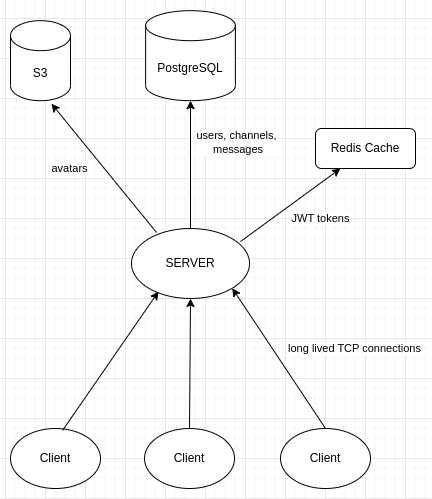

The diagram above was exported from draw.io. Its source (the exported page's mxGraphModel, read from the mxfile embedded in the PNG):
<mxGraphModel dx="1434" dy="1886" grid="1" gridSize="10" guides="1" tooltips="1" connect="1" arrows="1" fold="1" page="1" pageScale="1" pageWidth="850" pageHeight="1100" math="0" shadow="0">
  <root>
    <mxCell id="0" />
    <mxCell id="1" parent="0" />
    <mxCell id="bMOwPH9pfjI_lrcNT9A0-1" value="Client" style="ellipse;whiteSpace=wrap;html=1;" vertex="1" parent="1">
      <mxGeometry x="205.01" y="-270" width="90" height="60" as="geometry" />
    </mxCell>
    <mxCell id="bMOwPH9pfjI_lrcNT9A0-2" value="SERVER" style="ellipse;whiteSpace=wrap;html=1;" vertex="1" parent="1">
      <mxGeometry x="326.01" y="-470" width="118" height="70" as="geometry" />
    </mxCell>
    <mxCell id="bMOwPH9pfjI_lrcNT9A0-3" value="Client" style="ellipse;whiteSpace=wrap;html=1;" vertex="1" parent="1">
      <mxGeometry x="339.01" y="-270" width="90" height="60" as="geometry" />
    </mxCell>
    <mxCell id="bMOwPH9pfjI_lrcNT9A0-4" value="Client" style="ellipse;whiteSpace=wrap;html=1;" vertex="1" parent="1">
      <mxGeometry x="475.01" y="-270" width="90" height="60" as="geometry" />
    </mxCell>
    <mxCell id="bMOwPH9pfjI_lrcNT9A0-5" value="PostgreSQL" style="shape=cylinder3;whiteSpace=wrap;html=1;boundedLbl=1;backgroundOutline=1;size=15;" vertex="1" parent="1">
      <mxGeometry x="340.13" y="-687.82" width="89.75" height="90" as="geometry" />
    </mxCell>
    <mxCell id="bMOwPH9pfjI_lrcNT9A0-6" value="" style="endArrow=classic;html=1;rounded=0;exitX=0.5;exitY=0;exitDx=0;exitDy=0;entryX=1;entryY=1;entryDx=0;entryDy=0;" edge="1" parent="1" source="bMOwPH9pfjI_lrcNT9A0-4" target="bMOwPH9pfjI_lrcNT9A0-2">
      <mxGeometry width="50" height="50" relative="1" as="geometry">
        <mxPoint x="687" y="-500" as="sourcePoint" />
        <mxPoint x="737" y="-550" as="targetPoint" />
      </mxGeometry>
    </mxCell>
    <mxCell id="bMOwPH9pfjI_lrcNT9A0-11" value="long lived TCP connections" style="edgeLabel;html=1;align=center;verticalAlign=middle;resizable=0;points=[];" vertex="1" connectable="0" parent="bMOwPH9pfjI_lrcNT9A0-6">
      <mxGeometry x="0.0136" relative="1" as="geometry">
        <mxPoint x="76" y="-10" as="offset" />
      </mxGeometry>
    </mxCell>
    <mxCell id="bMOwPH9pfjI_lrcNT9A0-7" value="" style="endArrow=classic;html=1;rounded=0;exitX=0.5;exitY=0;exitDx=0;exitDy=0;entryX=0.5;entryY=1;entryDx=0;entryDy=0;" edge="1" parent="1" source="bMOwPH9pfjI_lrcNT9A0-3" target="bMOwPH9pfjI_lrcNT9A0-2">
      <mxGeometry width="50" height="50" relative="1" as="geometry">
        <mxPoint x="687" y="-500" as="sourcePoint" />
        <mxPoint x="737" y="-550" as="targetPoint" />
      </mxGeometry>
    </mxCell>
    <mxCell id="bMOwPH9pfjI_lrcNT9A0-8" value="" style="endArrow=classic;html=1;rounded=0;exitX=0.578;exitY=0.033;exitDx=0;exitDy=0;exitPerimeter=0;entryX=0.229;entryY=0.9;entryDx=0;entryDy=0;entryPerimeter=0;" edge="1" parent="1" source="bMOwPH9pfjI_lrcNT9A0-1" target="bMOwPH9pfjI_lrcNT9A0-2">
      <mxGeometry width="50" height="50" relative="1" as="geometry">
        <mxPoint x="687" y="-500" as="sourcePoint" />
        <mxPoint x="737" y="-550" as="targetPoint" />
      </mxGeometry>
    </mxCell>
    <mxCell id="bMOwPH9pfjI_lrcNT9A0-9" value="" style="endArrow=classic;html=1;rounded=0;exitX=0.5;exitY=0;exitDx=0;exitDy=0;entryX=0.5;entryY=1;entryDx=0;entryDy=0;entryPerimeter=0;" edge="1" parent="1" source="bMOwPH9pfjI_lrcNT9A0-2" target="bMOwPH9pfjI_lrcNT9A0-5">
      <mxGeometry width="50" height="50" relative="1" as="geometry">
        <mxPoint x="687" y="-500" as="sourcePoint" />
        <mxPoint x="737" y="-550" as="targetPoint" />
      </mxGeometry>
    </mxCell>
    <mxCell id="bMOwPH9pfjI_lrcNT9A0-26" value="users, channels,&lt;br&gt;&amp;nbsp;messages" style="edgeLabel;html=1;align=center;verticalAlign=middle;resizable=0;points=[];" vertex="1" connectable="0" parent="bMOwPH9pfjI_lrcNT9A0-9">
      <mxGeometry x="0.1272" y="1" relative="1" as="geometry">
        <mxPoint x="46" y="-15" as="offset" />
      </mxGeometry>
    </mxCell>
    <mxCell id="bMOwPH9pfjI_lrcNT9A0-15" value="JWT tokens" style="endArrow=classic;html=1;rounded=0;exitX=0.924;exitY=0.186;exitDx=0;exitDy=0;exitPerimeter=0;entryX=0.25;entryY=1;entryDx=0;entryDy=0;" edge="1" parent="1" source="bMOwPH9pfjI_lrcNT9A0-2" target="bMOwPH9pfjI_lrcNT9A0-23">
      <mxGeometry x="0.255" y="-29" width="50" height="50" relative="1" as="geometry">
        <mxPoint x="400" y="-470" as="sourcePoint" />
        <mxPoint x="482.80999999999995" y="-520.6421568188935" as="targetPoint" />
        <mxPoint as="offset" />
      </mxGeometry>
    </mxCell>
    <mxCell id="bMOwPH9pfjI_lrcNT9A0-18" value="" style="endArrow=classic;html=1;rounded=0;entryX=0.683;entryY=1.038;entryDx=0;entryDy=0;entryPerimeter=0;exitX=0.212;exitY=0.057;exitDx=0;exitDy=0;exitPerimeter=0;" edge="1" parent="1" source="bMOwPH9pfjI_lrcNT9A0-2" target="bMOwPH9pfjI_lrcNT9A0-21">
      <mxGeometry width="50" height="50" relative="1" as="geometry">
        <mxPoint x="400" y="-470" as="sourcePoint" />
        <mxPoint x="240" y="-615" as="targetPoint" />
      </mxGeometry>
    </mxCell>
    <mxCell id="bMOwPH9pfjI_lrcNT9A0-25" value="avatars" style="edgeLabel;html=1;align=center;verticalAlign=middle;resizable=0;points=[];" vertex="1" connectable="0" parent="bMOwPH9pfjI_lrcNT9A0-18">
      <mxGeometry x="0.1586" y="-1" relative="1" as="geometry">
        <mxPoint x="-28" y="11" as="offset" />
      </mxGeometry>
    </mxCell>
    <mxCell id="bMOwPH9pfjI_lrcNT9A0-21" value="S3" style="shape=cylinder3;whiteSpace=wrap;html=1;boundedLbl=1;backgroundOutline=1;size=15;" vertex="1" parent="1">
      <mxGeometry x="205.01" y="-677.82" width="60" height="80" as="geometry" />
    </mxCell>
    <mxCell id="bMOwPH9pfjI_lrcNT9A0-23" value="&lt;span style=&quot;color: rgb(0, 0, 0); font-family: Helvetica; font-size: 12px; font-style: normal; font-variant-ligatures: normal; font-variant-caps: normal; font-weight: 400; letter-spacing: normal; orphans: 2; text-align: center; text-indent: 0px; text-transform: none; widows: 2; word-spacing: 0px; -webkit-text-stroke-width: 0px; background-color: rgb(255, 255, 255); text-decoration-thickness: initial; text-decoration-style: initial; text-decoration-color: initial; float: none; display: inline !important;&quot;&gt;Redis Cache&lt;/span&gt;" style="rounded=1;whiteSpace=wrap;html=1;" vertex="1" parent="1">
      <mxGeometry x="510" y="-570" width="100" height="40" as="geometry" />
    </mxCell>
  </root>
</mxGraphModel>